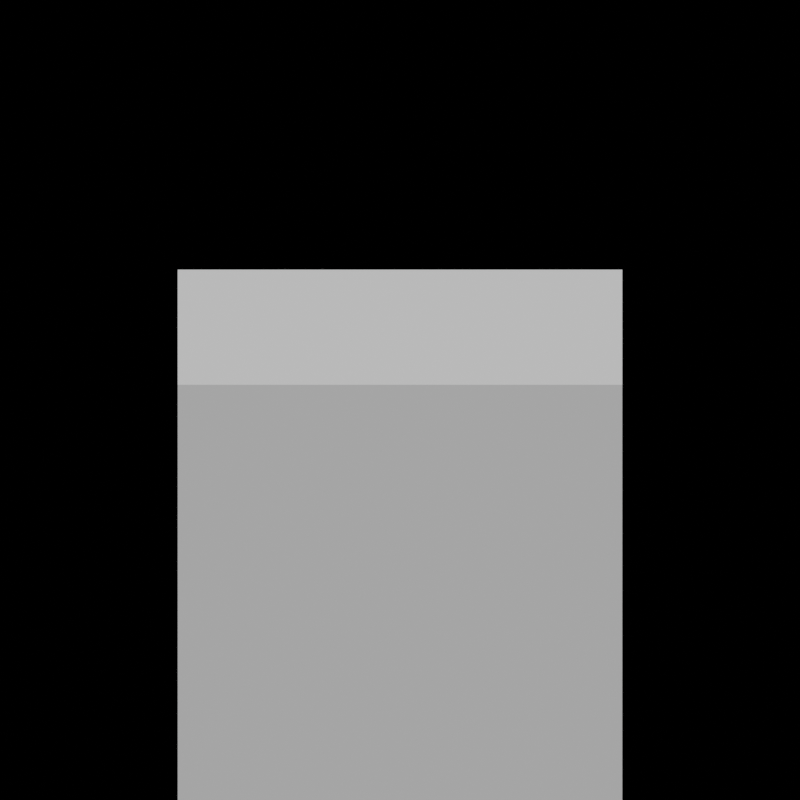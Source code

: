 # Source: lib_32px.blend  (saved by Blender 2.83.19; exported with 4.5.12 LTS)
import bpy
from mathutils import Matrix  # noqa: F401  (used for matrix-valued properties, if any)

bpy.ops.wm.read_factory_settings(use_empty=True)
scene = bpy.context.scene
scene.name = 'Scene'

# ---- materials (node trees are filled in below, after node groups)
mat_shadow_catcher = bpy.data.materials.new('shadow catcher')
mat_shadow_catcher.surface_render_method = 'BLENDED'
mat_shadow_catcher.blend_method = 'BLEND'
mat_shadow_catcher.use_transparency_overlap = False
mat_shadow_catcher.show_transparent_back = False
mat_shadow_catcher.use_transparent_shadow = False
mat_shadow_catcher.diffuse_color = (0.1193, 0.1193, 0.1193, 1.0)
mat_shadow_catcher.roughness = 0.3485

# ---- material node trees
mat_shadow_catcher.use_nodes = True; mat_shadow_catcher.node_tree.nodes.clear()
_N = mat_shadow_catcher.node_tree.nodes; _L = mat_shadow_catcher.node_tree.links
n0 = _N.new('ShaderNodeBsdfPrincipled'); n0.name = 'Principled BSDF'; n0.location = (429, 652)
n0.distribution = 'GGX'
n0.subsurface_method = 'BURLEY'
n0.inputs[0].default_value = (0.0, 0.0, 0.0, 0.5022)
n0.inputs[2].default_value = 1.0
n0.inputs[3].default_value = 1.45
n0.inputs[13].default_value = 0.0
n0.inputs[20].default_value = 0.0
n0.inputs[27].default_value = (0.0, 0.0, 0.0, 1.0)
n0.inputs[28].default_value = 1.0
n1 = _N.new('ShaderNodeMath'); n1.name = 'Math'; n1.location = (248, 322)
n1.operation = 'DIVIDE'
n1.inputs[1].default_value = 2.0
n1.inputs[2].default_value = 0.0
n2 = _N.new('ShaderNodeShaderToRGB'); n2.name = 'Shader to RGB'; n2.location = (-213, 178)
n3 = _N.new('ShaderNodeBsdfDiffuse'); n3.name = 'Diffuse BSDF'; n3.location = (-217, 319)
n3.inputs[0].default_value = (1.0, 1.0, 1.0, 1.0)
n4 = _N.new('ShaderNodeValToRGB'); n4.name = 'ColorRamp'; n4.location = (-28, 317)
n4.color_ramp.interpolation = 'CONSTANT'
while len(n4.color_ramp.elements) > 1: n4.color_ramp.elements.remove(n4.color_ramp.elements[-1])
n4.color_ramp.elements[0].position = 0.0; n4.color_ramp.elements[0].color = (1.0, 1.0, 1.0, 1.0)
_e = n4.color_ramp.elements.new(0.8773); _e.color = (0.0, 0.0, 0.0, 1.0)
n5 = _N.new('ShaderNodeOutputMaterial'); n5.name = 'Material Output'; n5.location = (693, 647)
_L.new(n0.outputs[0], n5.inputs[0])
_L.new(n3.outputs[0], n2.inputs[0])
_L.new(n2.outputs[0], n4.inputs[0])
_L.new(n4.outputs[0], n1.inputs[0])
_L.new(n1.outputs[0], n0.inputs[4])
n5.is_active_output = True

# ---- cameras
cam_camera_front = bpy.data.cameras.new('camera_front')
cam_camera_front.type = 'ORTHO'
cam_camera_front.clip_end = 10.0
cam_camera_front.ortho_scale = 1.8
cam_camera_front.display_size = 0.5
cam_camera_front.show_background_images = True

# ---- lights
light_sun = bpy.data.lights.new('Sun', 'SUN')
light_sun.transmission_factor = 0.0
light_sun.angle = 0.001745
light_sun.energy = 3.0
light_sun.shadow_soft_size = 0.125
light_sun.shadow_cascade_max_distance = 100.0
light_sun.shadow_cascade_fade = 0.08485

# ---- meshes
me_plane = bpy.data.meshes.new('Plane')
me_plane.from_pydata([(-2.5, -2.5, 0.0), (2.5, -2.5, 0.0), (-2.5, 2.5, 0.0), (2.5, 2.5, 0.0)], [], [(0, 1, 3, 2)])
_uv = me_plane.uv_layers.new(name='UVMap')
_uv.uv.foreach_set('vector', [0.0, 0.0, 1.0, 0.0, 1.0, 1.0, 0.0, 1.0])
me_plane.materials.append(mat_shadow_catcher)
me_plane.use_remesh_fix_poles = True
me_plane.use_remesh_preserve_attributes = False
me_plane.use_mirror_vertex_groups = False
me_plane.update()
me_cube = bpy.data.meshes.new('Cube')
me_cube.from_pydata([(-1.0, -1.0, -1.0), (-1.0, -1.0, 1.0), (-1.0, 1.0, -1.0), (-1.0, 1.0, 1.0), (1.0, -1.0, -1.0), (1.0, -1.0, 1.0), (1.0, 1.0, -1.0), (1.0, 1.0, 1.0)], [], [(0, 1, 3, 2), (2, 3, 7, 6), (6, 7, 5, 4), (4, 5, 1, 0), (2, 6, 4, 0), (7, 3, 1, 5)])
_uv = me_cube.uv_layers.new(name='UVMap')
_uv.uv.foreach_set('vector', [0.375, 0.0, 0.625, 0.0, 0.625, 0.25, 0.375, 0.25, 0.375, 0.25, 0.625, 0.25, 0.625, 0.5, 0.375, 0.5, 0.375, 0.5, 0.625, 0.5, 0.625, 0.75, 0.375, 0.75, 0.375, 0.75, 0.625, 0.75, 0.625, 1.0, 0.375, 1.0, 0.125, 0.5, 0.375, 0.5, 0.375, 0.75, 0.125, 0.75, 0.625, 0.5, 0.875, 0.5, 0.875, 0.75, 0.625, 0.75])
me_cube.use_remesh_fix_poles = True
me_cube.use_remesh_preserve_attributes = False
me_cube.use_mirror_vertex_groups = False
me_cube.update()

# ---- objects
ob_shadow_catcher_container = bpy.data.objects.new('shadow catcher container', me_plane)
ob_camera_front = bpy.data.objects.new('camera_front', cam_camera_front)
ob_sun = bpy.data.objects.new('Sun', light_sun)
ob_cube = bpy.data.objects.new('Cube', me_cube)
ob_camera_front_creature = bpy.data.objects.new('camera_front_creature', cam_camera_front)
ob_camera_front_60_degrees = bpy.data.objects.new('camera_front_60_degrees', cam_camera_front)

# ---- transforms, parenting, visibility, modifiers, constraints
ob_shadow_catcher_container.location = (0.0, 0.0, 0.0)
ob_shadow_catcher_container.hide_select = True
ob_shadow_catcher_container.lineart.crease_threshold = 0.0
ob_camera_front.location = (0.0, -2.75, 3.5)
ob_camera_front.rotation_euler = (0.7854, 0.0, 0.0)
ob_camera_front.hide_select = True
ob_camera_front.lineart.crease_threshold = 0.0
ob_sun.location = (0.0, 0.0, 5.0)
ob_sun.rotation_mode = 'QUATERNION'
ob_sun.rotation_quaternion = (1.0, 0.25, -0.25, 0.165)
ob_sun.hide_select = True
ob_sun.lineart.crease_threshold = 0.0
ob_cube.location = (0.0, -0.01107, 0.5)
ob_cube.scale = (0.5, 0.5, 0.5)
ob_cube.lineart.crease_threshold = 0.0
ob_camera_front_creature.location = (0.0, -2.715, 1.555)
ob_camera_front_creature.rotation_euler = (1.309, 0.0, 0.0)
ob_camera_front_creature.hide_select = True
ob_camera_front_creature.lineart.crease_threshold = 0.0
ob_camera_front_60_degrees.location = (0.0, -3.0, 2.5)
ob_camera_front_60_degrees.rotation_euler = (1.047, 0.0, 0.0)
ob_camera_front_60_degrees.hide_select = True
ob_camera_front_60_degrees.lineart.crease_threshold = 0.0

# ---- collection membership
scene.collection.objects.link(ob_shadow_catcher_container)
scene.collection.objects.link(ob_camera_front)
scene.collection.objects.link(ob_sun)
scene.collection.objects.link(ob_cube)
scene.collection.objects.link(ob_camera_front_creature)
scene.collection.objects.link(ob_camera_front_60_degrees)

# ---- scene / render settings (as saved in the file)
scene.camera = ob_camera_front_creature
scene.frame_start = 1; scene.frame_end = 1; scene.frame_set(1)
scene.render.engine = 'BLENDER_EEVEE_NEXT'
scene.render.resolution_x = 32
scene.render.resolution_y = 32
scene.cycles.use_denoising = False
scene.cycles.samples = 128
scene.cycles.sampling_pattern = 'TABULATED_SOBOL'
scene.cycles.use_adaptive_sampling = False
scene.cycles.use_light_tree = False
scene.view_settings.view_transform = 'Filmic'
bpy.context.view_layer.update()
